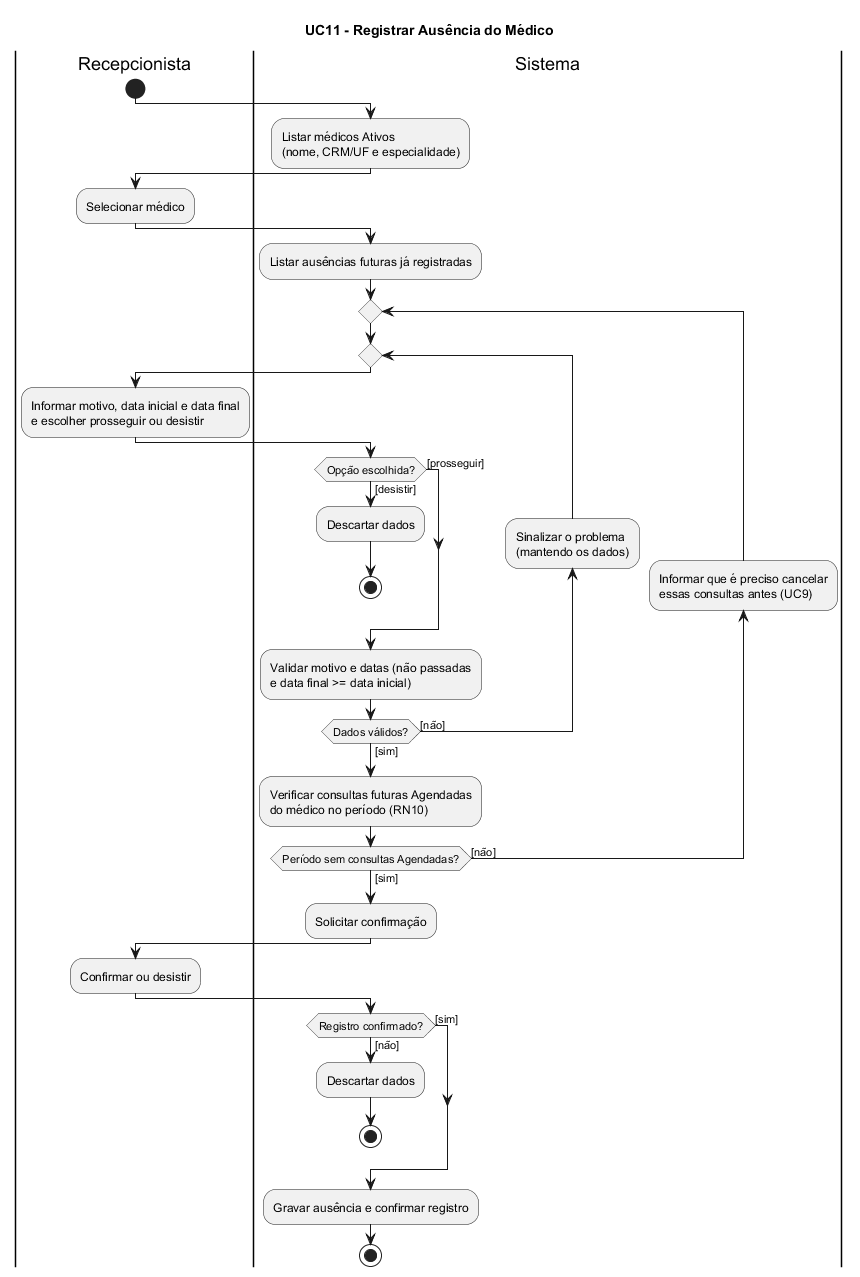

The diagram above was rendered by PlantUML. Its source (embedded in the PNG):
@startuml
title UC11 - Registrar Ausência do Médico

|Recepcionista|
start
|Sistema|
:Listar médicos Ativos\n(nome, CRM/UF e especialidade);
|Recepcionista|
:Selecionar médico;
|Sistema|
:Listar ausências futuras já registradas;
repeat
  repeat
    |Recepcionista|
    :Informar motivo, data inicial e data final\ne escolher prosseguir ou desistir;
    |Sistema|
    if (Opção escolhida?) then ([prosseguir])
    else ([desistir])
      :Descartar dados;
      stop
    endif
    :Validar motivo e datas (não passadas\ne data final >= data inicial);
    backward:Sinalizar o problema\n(mantendo os dados);
  repeat while (Dados válidos?) is ([não]) not ([sim])
  :Verificar consultas futuras Agendadas\ndo médico no período (RN10);
  backward:Informar que é preciso cancelar\nessas consultas antes (UC9);
repeat while (Período sem consultas Agendadas?) is ([não]) not ([sim])
:Solicitar confirmação;
|Recepcionista|
:Confirmar ou desistir;
|Sistema|
if (Registro confirmado?) then ([sim])
else ([não])
  :Descartar dados;
  stop
endif
:Gravar ausência e confirmar registro;
stop
@enduml